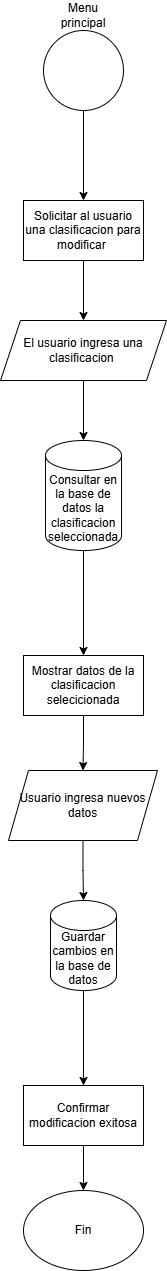

The diagram above was exported from draw.io. Its source (the exported page's mxGraphModel, read from the mxfile embedded in the PNG):
<mxGraphModel dx="1120" dy="426" grid="1" gridSize="10" guides="1" tooltips="1" connect="1" arrows="1" fold="1" page="1" pageScale="1" pageWidth="827" pageHeight="1169" math="0" shadow="0">
  <root>
    <mxCell id="0" />
    <mxCell id="1" parent="0" />
    <mxCell id="MpHwdfXszsAc96O82Quy-4" value="" style="edgeStyle=orthogonalEdgeStyle;rounded=0;orthogonalLoop=1;jettySize=auto;html=1;" edge="1" parent="1" source="MpHwdfXszsAc96O82Quy-1" target="MpHwdfXszsAc96O82Quy-3">
      <mxGeometry relative="1" as="geometry" />
    </mxCell>
    <mxCell id="MpHwdfXszsAc96O82Quy-1" value="" style="ellipse;whiteSpace=wrap;html=1;aspect=fixed;" vertex="1" parent="1">
      <mxGeometry x="374" y="30" width="80" height="80" as="geometry" />
    </mxCell>
    <mxCell id="MpHwdfXszsAc96O82Quy-2" value="Menu principal" style="text;html=1;align=center;verticalAlign=middle;whiteSpace=wrap;rounded=0;" vertex="1" parent="1">
      <mxGeometry x="384" width="60" height="30" as="geometry" />
    </mxCell>
    <mxCell id="MpHwdfXszsAc96O82Quy-6" value="" style="edgeStyle=orthogonalEdgeStyle;rounded=0;orthogonalLoop=1;jettySize=auto;html=1;" edge="1" parent="1" source="MpHwdfXszsAc96O82Quy-3" target="MpHwdfXszsAc96O82Quy-5">
      <mxGeometry relative="1" as="geometry" />
    </mxCell>
    <mxCell id="MpHwdfXszsAc96O82Quy-3" value="Solicitar al usuario una clasificacion para modificar&amp;nbsp;" style="whiteSpace=wrap;html=1;" vertex="1" parent="1">
      <mxGeometry x="354" y="200" width="120" height="60" as="geometry" />
    </mxCell>
    <mxCell id="MpHwdfXszsAc96O82Quy-8" value="" style="edgeStyle=orthogonalEdgeStyle;rounded=0;orthogonalLoop=1;jettySize=auto;html=1;" edge="1" parent="1" source="MpHwdfXszsAc96O82Quy-5" target="MpHwdfXszsAc96O82Quy-7">
      <mxGeometry relative="1" as="geometry" />
    </mxCell>
    <mxCell id="MpHwdfXszsAc96O82Quy-5" value="El usuario ingresa una clasificacion&amp;nbsp;" style="shape=parallelogram;perimeter=parallelogramPerimeter;whiteSpace=wrap;html=1;fixedSize=1;" vertex="1" parent="1">
      <mxGeometry x="331" y="320" width="166" height="60" as="geometry" />
    </mxCell>
    <mxCell id="MpHwdfXszsAc96O82Quy-10" value="" style="edgeStyle=orthogonalEdgeStyle;rounded=0;orthogonalLoop=1;jettySize=auto;html=1;" edge="1" parent="1" source="MpHwdfXszsAc96O82Quy-7" target="MpHwdfXszsAc96O82Quy-9">
      <mxGeometry relative="1" as="geometry" />
    </mxCell>
    <mxCell id="MpHwdfXszsAc96O82Quy-7" value="Consultar en la base de datos la clasificacion seleccionada" style="shape=cylinder3;whiteSpace=wrap;html=1;boundedLbl=1;backgroundOutline=1;size=15;" vertex="1" parent="1">
      <mxGeometry x="376" y="440" width="76" height="110" as="geometry" />
    </mxCell>
    <mxCell id="MpHwdfXszsAc96O82Quy-12" value="" style="edgeStyle=orthogonalEdgeStyle;rounded=0;orthogonalLoop=1;jettySize=auto;html=1;" edge="1" parent="1" source="MpHwdfXszsAc96O82Quy-9" target="MpHwdfXszsAc96O82Quy-11">
      <mxGeometry relative="1" as="geometry" />
    </mxCell>
    <mxCell id="MpHwdfXszsAc96O82Quy-9" value="Mostrar datos de la clasificacion selecicionada" style="whiteSpace=wrap;html=1;" vertex="1" parent="1">
      <mxGeometry x="354" y="655" width="120" height="60" as="geometry" />
    </mxCell>
    <mxCell id="MpHwdfXszsAc96O82Quy-14" value="" style="edgeStyle=orthogonalEdgeStyle;rounded=0;orthogonalLoop=1;jettySize=auto;html=1;" edge="1" parent="1" source="MpHwdfXszsAc96O82Quy-11" target="MpHwdfXszsAc96O82Quy-13">
      <mxGeometry relative="1" as="geometry" />
    </mxCell>
    <mxCell id="MpHwdfXszsAc96O82Quy-11" value="Usuario ingresa nuevos datos" style="shape=parallelogram;perimeter=parallelogramPerimeter;whiteSpace=wrap;html=1;fixedSize=1;" vertex="1" parent="1">
      <mxGeometry x="339" y="770" width="149" height="70" as="geometry" />
    </mxCell>
    <mxCell id="MpHwdfXszsAc96O82Quy-16" value="" style="edgeStyle=orthogonalEdgeStyle;rounded=0;orthogonalLoop=1;jettySize=auto;html=1;" edge="1" parent="1" source="MpHwdfXszsAc96O82Quy-13" target="MpHwdfXszsAc96O82Quy-15">
      <mxGeometry relative="1" as="geometry" />
    </mxCell>
    <mxCell id="MpHwdfXszsAc96O82Quy-13" value="Guardar cambios en la base de datos" style="shape=cylinder3;whiteSpace=wrap;html=1;boundedLbl=1;backgroundOutline=1;size=15;" vertex="1" parent="1">
      <mxGeometry x="381" y="900" width="66" height="90" as="geometry" />
    </mxCell>
    <mxCell id="MpHwdfXszsAc96O82Quy-18" value="" style="edgeStyle=orthogonalEdgeStyle;rounded=0;orthogonalLoop=1;jettySize=auto;html=1;" edge="1" parent="1" source="MpHwdfXszsAc96O82Quy-15" target="MpHwdfXszsAc96O82Quy-17">
      <mxGeometry relative="1" as="geometry" />
    </mxCell>
    <mxCell id="MpHwdfXszsAc96O82Quy-15" value="Confirmar modificacion exitosa" style="whiteSpace=wrap;html=1;" vertex="1" parent="1">
      <mxGeometry x="354" y="1085" width="120" height="60" as="geometry" />
    </mxCell>
    <mxCell id="MpHwdfXszsAc96O82Quy-17" value="Fin" style="ellipse;whiteSpace=wrap;html=1;" vertex="1" parent="1">
      <mxGeometry x="354" y="1190" width="120" height="80" as="geometry" />
    </mxCell>
  </root>
</mxGraphModel>